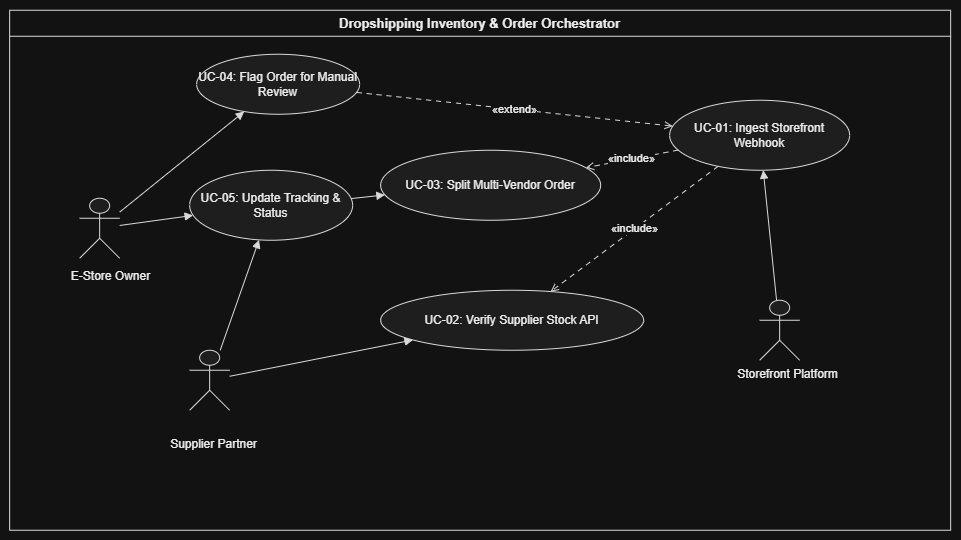

The diagram above was exported from draw.io. Its source (the exported page's mxGraphModel, read from the mxfile embedded in the PNG):
<mxGraphModel dx="1084" dy="656" grid="1" gridSize="10" guides="1" tooltips="1" connect="1" arrows="1" fold="1" page="1" pageScale="1" pageWidth="827" pageHeight="1169" math="0" shadow="0">
  <root>
    <mxCell id="0" />
    <mxCell id="1" parent="0" />
    <UserObject label="" plantUmlData="{&#10;  &quot;data&quot;: &quot;@startuml\nleft to right direction\nskinparam packageStyle rectangle\nskinparam actorStyle awesome\n\nactor \&quot;E-Store Owner\&quot; as owner\nactor \&quot;Supplier Partner\&quot; as supplier\nactor \&quot;Storefront Platform\&quot; as storefront\n\nrectangle \&quot;Dropshipping Inventory &amp; Order Orchestrator\&quot; {\n    usecase \&quot;UC-01: Ingest Storefront Webhook\&quot; as UC1\n    usecase \&quot;UC-02: Verify Supplier Stock API\&quot; as UC2\n    usecase \&quot;UC-03: Split Multi-Vendor Order\&quot; as UC3\n    usecase \&quot;UC-04: Flag Order for Manual Review\&quot; as UC4\n    usecase \&quot;UC-05: Update Tracking &amp; Status\&quot; as UC5\n}\n\nstorefront --&gt; UC1\nowner --&gt; UC4\nowner --&gt; UC3\n\nsupplier --&gt; UC2\nsupplier --&gt; UC5\n\nUC1 ..&gt; UC2 : &lt;&lt;include&gt;&gt;\nUC1 ..&gt; UC3 : &lt;&lt;include&gt;&gt;\nUC4 ..&gt; UC1 : &lt;&lt;extend&gt;&gt;\n@enduml&quot;,&#10;  &quot;config&quot;: null&#10;}" id="KbsJRV0Dp0HX7OqJUSm_-21">
      <mxCell connectable="0" parent="1" style="group;transparentBounds=1;editIcon=1;lockedGroup=0;groupPadding=10;" vertex="1">
        <mxGeometry height="810" width="981" as="geometry" />
      </mxCell>
    </UserObject>
    <UserObject label="Dropshipping Inventory &amp; Order Orchestrator" plantUmlId="rect_0" plantUmlBaseStyle="swimlane;collapsible=0;startSize=26;fillColor=none;strokeColor=#181818;fontColor=#000000;fontSize=13;fontStyle=1;whiteSpace=wrap;" plantUmlBaseValue="Dropshipping Inventory &amp; Order Orchestrator" id="KbsJRV0Dp0HX7OqJUSm_-22">
      <mxCell parent="KbsJRV0Dp0HX7OqJUSm_-21" style="swimlane;collapsible=0;startSize=26;fillColor=none;strokeColor=#181818;fontColor=#000000;fontSize=13;fontStyle=1;whiteSpace=wrap;" vertex="1">
        <mxGeometry height="520" width="941" x="30" y="280" as="geometry" />
      </mxCell>
    </UserObject>
    <UserObject label="UC-04: Flag Order for Manual Review" plantUmlId="uc_1" plantUmlBaseStyle="ellipse;fillColor=#F1F1F1;strokeColor=#181818;whiteSpace=wrap;fontColor=#000000;fontSize=12;" plantUmlBaseValue="UC-04: Flag Order for Manual Review" id="KbsJRV0Dp0HX7OqJUSm_-23">
      <mxCell parent="KbsJRV0Dp0HX7OqJUSm_-22" style="ellipse;fillColor=#F1F1F1;strokeColor=#181818;whiteSpace=wrap;fontColor=#000000;fontSize=12;" vertex="1">
        <mxGeometry height="60" width="163" x="187" y="44" as="geometry" />
      </mxCell>
    </UserObject>
    <UserObject label="UC-01: Ingest Storefront Webhook" plantUmlId="uc_3" plantUmlBaseStyle="ellipse;fillColor=#F1F1F1;strokeColor=#181818;whiteSpace=wrap;fontColor=#000000;fontSize=12;" plantUmlBaseValue="UC-01: Ingest Storefront Webhook" id="KbsJRV0Dp0HX7OqJUSm_-25">
      <mxCell parent="KbsJRV0Dp0HX7OqJUSm_-22" style="ellipse;fillColor=#F1F1F1;strokeColor=#181818;whiteSpace=wrap;fontColor=#000000;fontSize=12;" vertex="1">
        <mxGeometry height="70" width="180" x="660" y="90" as="geometry" />
      </mxCell>
    </UserObject>
    <UserObject label="UC-02: Verify Supplier Stock API" plantUmlId="uc_5" plantUmlBaseStyle="ellipse;fillColor=#F1F1F1;strokeColor=#181818;whiteSpace=wrap;fontColor=#000000;fontSize=12;" plantUmlBaseValue="UC-02: Verify Supplier Stock API" id="KbsJRV0Dp0HX7OqJUSm_-27">
      <mxCell parent="KbsJRV0Dp0HX7OqJUSm_-22" style="ellipse;fillColor=#F1F1F1;strokeColor=#181818;whiteSpace=wrap;fontColor=#000000;fontSize=12;" vertex="1">
        <mxGeometry height="60" width="263" x="371" y="280" as="geometry" />
      </mxCell>
    </UserObject>
    <UserObject label="«extend»" plantUmlId="rel_19" plantUmlBaseStyle="endArrow=open;dashed=1;dashPattern=5 5;strokeColor=#181818;fontColor=#000000;fontSize=11;edgeStyle=none;rounded=0;html=1;" plantUmlBaseValue="«extend»" id="KbsJRV0Dp0HX7OqJUSm_-41">
      <mxCell edge="1" parent="KbsJRV0Dp0HX7OqJUSm_-22" source="KbsJRV0Dp0HX7OqJUSm_-23" style="endArrow=open;dashed=1;dashPattern=5 5;strokeColor=#181818;fontColor=#000000;fontSize=11;edgeStyle=none;rounded=0;html=1;" target="KbsJRV0Dp0HX7OqJUSm_-25">
        <mxGeometry relative="1" as="geometry" />
      </mxCell>
    </UserObject>
    <UserObject label="«include»" plantUmlId="rel_17" plantUmlBaseStyle="endArrow=open;dashed=1;dashPattern=5 5;strokeColor=#181818;fontColor=#000000;fontSize=11;edgeStyle=none;rounded=0;html=1;" plantUmlBaseValue="«include»" id="KbsJRV0Dp0HX7OqJUSm_-39">
      <mxCell edge="1" parent="KbsJRV0Dp0HX7OqJUSm_-22" source="KbsJRV0Dp0HX7OqJUSm_-25" style="endArrow=open;dashed=1;dashPattern=5 5;strokeColor=#181818;fontColor=#000000;fontSize=11;edgeStyle=none;rounded=0;html=1;" target="KbsJRV0Dp0HX7OqJUSm_-27">
        <mxGeometry relative="1" as="geometry" />
      </mxCell>
    </UserObject>
    <UserObject label="" plantUmlId="actor_6" plantUmlBaseStyle="shape=umlActor;html=1;fillColor=#F1F1F1;strokeColor=#181818;fontColor=#000000;fontSize=12;" plantUmlBaseValue="" id="KbsJRV0Dp0HX7OqJUSm_-28">
      <mxCell parent="KbsJRV0Dp0HX7OqJUSm_-22" style="shape=umlActor;html=1;fillColor=#F1F1F1;strokeColor=#181818;fontColor=#000000;fontSize=12;" vertex="1">
        <mxGeometry height="60" width="40" x="70" y="188" as="geometry" />
      </mxCell>
    </UserObject>
    <UserObject label="" plantUmlId="rel_13" plantUmlBaseStyle="endArrow=block;endFill=1;strokeColor=#181818;fontColor=#000000;fontSize=11;edgeStyle=none;rounded=0;html=1;" plantUmlBaseValue="" id="KbsJRV0Dp0HX7OqJUSm_-35">
      <mxCell edge="1" parent="KbsJRV0Dp0HX7OqJUSm_-22" source="KbsJRV0Dp0HX7OqJUSm_-28" style="endArrow=block;endFill=1;strokeColor=#181818;fontColor=#000000;fontSize=11;edgeStyle=none;rounded=0;html=1;" target="KbsJRV0Dp0HX7OqJUSm_-23">
        <mxGeometry relative="1" as="geometry" />
      </mxCell>
    </UserObject>
    <UserObject label="" plantUmlId="actor_8" plantUmlBaseStyle="shape=umlActor;html=1;fillColor=#F1F1F1;strokeColor=#181818;fontColor=#000000;fontSize=12;" plantUmlBaseValue="" id="KbsJRV0Dp0HX7OqJUSm_-30">
      <mxCell parent="KbsJRV0Dp0HX7OqJUSm_-22" style="shape=umlActor;html=1;fillColor=#F1F1F1;strokeColor=#181818;fontColor=#000000;fontSize=12;" vertex="1">
        <mxGeometry height="60" width="40" x="180" y="340" as="geometry" />
      </mxCell>
    </UserObject>
    <UserObject label="" plantUmlId="rel_15" plantUmlBaseStyle="endArrow=block;endFill=1;strokeColor=#181818;fontColor=#000000;fontSize=11;edgeStyle=none;rounded=0;html=1;" plantUmlBaseValue="" id="KbsJRV0Dp0HX7OqJUSm_-37">
      <mxCell edge="1" parent="KbsJRV0Dp0HX7OqJUSm_-22" source="KbsJRV0Dp0HX7OqJUSm_-30" style="endArrow=block;endFill=1;strokeColor=#181818;fontColor=#000000;fontSize=11;edgeStyle=none;rounded=0;html=1;" target="KbsJRV0Dp0HX7OqJUSm_-27">
        <mxGeometry relative="1" as="geometry" />
      </mxCell>
    </UserObject>
    <UserObject label="" plantUmlId="rel_16" plantUmlBaseStyle="endArrow=block;endFill=1;strokeColor=#181818;fontColor=#000000;fontSize=11;edgeStyle=none;rounded=0;html=1;" plantUmlBaseValue="" id="KbsJRV0Dp0HX7OqJUSm_-38">
      <mxCell edge="1" parent="KbsJRV0Dp0HX7OqJUSm_-22" source="KbsJRV0Dp0HX7OqJUSm_-30" style="endArrow=block;endFill=1;strokeColor=#181818;fontColor=#000000;fontSize=11;edgeStyle=none;rounded=0;html=1;" target="KbsJRV0Dp0HX7OqJUSm_-24">
        <mxGeometry relative="1" as="geometry" />
      </mxCell>
    </UserObject>
    <UserObject label="" plantUmlId="actor_10" plantUmlBaseStyle="shape=umlActor;html=1;fillColor=#F1F1F1;strokeColor=#181818;fontColor=#000000;fontSize=12;" plantUmlBaseValue="" id="KbsJRV0Dp0HX7OqJUSm_-32">
      <mxCell parent="KbsJRV0Dp0HX7OqJUSm_-22" style="shape=umlActor;html=1;fillColor=#F1F1F1;strokeColor=#181818;fontColor=#000000;fontSize=12;" vertex="1">
        <mxGeometry height="60" width="40" x="750" y="290" as="geometry" />
      </mxCell>
    </UserObject>
    <UserObject label="" plantUmlId="rel_12" plantUmlBaseStyle="endArrow=block;endFill=1;strokeColor=#181818;fontColor=#000000;fontSize=11;edgeStyle=none;rounded=0;html=1;" plantUmlBaseValue="" id="KbsJRV0Dp0HX7OqJUSm_-34">
      <mxCell edge="1" parent="KbsJRV0Dp0HX7OqJUSm_-22" source="KbsJRV0Dp0HX7OqJUSm_-32" style="endArrow=block;endFill=1;strokeColor=#181818;fontColor=#000000;fontSize=11;edgeStyle=none;rounded=0;html=1;" target="KbsJRV0Dp0HX7OqJUSm_-25">
        <mxGeometry relative="1" as="geometry" />
      </mxCell>
    </UserObject>
    <mxCell id="KbsJRV0Dp0HX7OqJUSm_-42" edge="1" parent="KbsJRV0Dp0HX7OqJUSm_-22" source="KbsJRV0Dp0HX7OqJUSm_-28" style="endArrow=block;endFill=1;strokeColor=#181818;fontColor=#000000;fontSize=11;edgeStyle=none;rounded=0;html=1;" target="KbsJRV0Dp0HX7OqJUSm_-24" value="">
      <mxGeometry relative="1" as="geometry">
        <mxPoint x="217" y="505" as="sourcePoint" />
        <mxPoint x="762" y="358" as="targetPoint" />
      </mxGeometry>
    </mxCell>
    <UserObject label="UC-05: Update Tracking &amp; Status" plantUmlId="uc_2" plantUmlBaseStyle="ellipse;fillColor=#F1F1F1;strokeColor=#181818;whiteSpace=wrap;fontColor=#000000;fontSize=12;" plantUmlBaseValue="UC-05: Update Tracking &amp; Status" id="KbsJRV0Dp0HX7OqJUSm_-24">
      <mxCell parent="KbsJRV0Dp0HX7OqJUSm_-22" style="ellipse;fillColor=#F1F1F1;strokeColor=#181818;whiteSpace=wrap;fontColor=#000000;fontSize=12;" vertex="1">
        <mxGeometry height="70" width="163" x="180" y="160" as="geometry" />
      </mxCell>
    </UserObject>
    <UserObject label="UC-03: Split Multi-Vendor Order" plantUmlId="uc_4" plantUmlBaseStyle="ellipse;fillColor=#F1F1F1;strokeColor=#181818;whiteSpace=wrap;fontColor=#000000;fontSize=12;" plantUmlBaseValue="UC-03: Split Multi-Vendor Order" id="KbsJRV0Dp0HX7OqJUSm_-26">
      <mxCell parent="KbsJRV0Dp0HX7OqJUSm_-22" style="ellipse;fillColor=#F1F1F1;strokeColor=#181818;whiteSpace=wrap;fontColor=#000000;fontSize=12;" vertex="1">
        <mxGeometry height="70" width="220" x="371" y="140" as="geometry" />
      </mxCell>
    </UserObject>
    <UserObject label="«include»" plantUmlId="rel_18" plantUmlBaseStyle="endArrow=open;dashed=1;dashPattern=5 5;strokeColor=#181818;fontColor=#000000;fontSize=11;edgeStyle=none;rounded=0;html=1;" plantUmlBaseValue="«include»" id="KbsJRV0Dp0HX7OqJUSm_-40">
      <mxCell edge="1" parent="KbsJRV0Dp0HX7OqJUSm_-22" source="KbsJRV0Dp0HX7OqJUSm_-25" style="endArrow=open;dashed=1;dashPattern=5 5;strokeColor=#181818;fontColor=#000000;fontSize=11;edgeStyle=none;rounded=0;html=1;" target="KbsJRV0Dp0HX7OqJUSm_-26">
        <mxGeometry relative="1" as="geometry" />
      </mxCell>
    </UserObject>
    <UserObject label="" plantUmlId="rel_14" plantUmlBaseStyle="endArrow=block;endFill=1;strokeColor=#181818;fontColor=#000000;fontSize=11;edgeStyle=none;rounded=0;html=1;" plantUmlBaseValue="" id="KbsJRV0Dp0HX7OqJUSm_-36">
      <mxCell edge="1" parent="KbsJRV0Dp0HX7OqJUSm_-22" source="KbsJRV0Dp0HX7OqJUSm_-24" style="endArrow=block;endFill=1;strokeColor=#181818;fontColor=#000000;fontSize=11;edgeStyle=none;rounded=0;html=1;" target="KbsJRV0Dp0HX7OqJUSm_-26">
        <mxGeometry relative="1" as="geometry" />
      </mxCell>
    </UserObject>
    <UserObject label="Storefront Platform" plantUmlId="actorlbl_11" plantUmlBaseStyle="text;html=1;align=center;verticalAlign=top;fontColor=#000000;fontSize=12;" plantUmlBaseValue="Storefront Platform" id="KbsJRV0Dp0HX7OqJUSm_-33">
      <mxCell parent="KbsJRV0Dp0HX7OqJUSm_-22" style="text;html=1;align=center;verticalAlign=top;fontColor=#000000;fontSize=12;" vertex="1">
        <mxGeometry height="16" width="124" x="716" y="350" as="geometry" />
      </mxCell>
    </UserObject>
    <UserObject label="Supplier Partner" plantUmlId="actorlbl_9" plantUmlBaseStyle="text;html=1;align=center;verticalAlign=top;fontColor=#000000;fontSize=12;" plantUmlBaseValue="Supplier Partner" id="KbsJRV0Dp0HX7OqJUSm_-31">
      <mxCell parent="KbsJRV0Dp0HX7OqJUSm_-22" style="text;html=1;align=center;verticalAlign=top;fontColor=#000000;fontSize=12;" vertex="1">
        <mxGeometry height="16" width="108" x="150" y="420" as="geometry" />
      </mxCell>
    </UserObject>
    <UserObject label="E-Store Owner" plantUmlId="actorlbl_7" plantUmlBaseStyle="text;html=1;align=center;verticalAlign=top;fontColor=#000000;fontSize=12;" plantUmlBaseValue="E-Store Owner" id="KbsJRV0Dp0HX7OqJUSm_-29">
      <mxCell parent="KbsJRV0Dp0HX7OqJUSm_-22" style="text;html=1;align=center;verticalAlign=top;fontColor=#000000;fontSize=12;" vertex="1">
        <mxGeometry height="16" width="99" x="51" y="252" as="geometry" />
      </mxCell>
    </UserObject>
  </root>
</mxGraphModel>